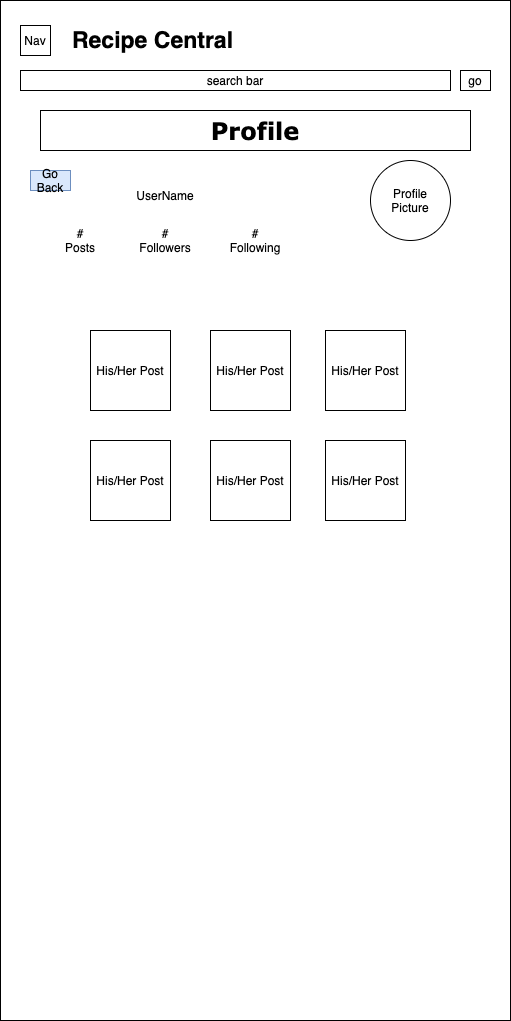

The diagram above was exported from draw.io. Its source (the exported page's mxGraphModel, read from the mxfile embedded in the PNG):
<mxGraphModel dx="1298" dy="777" grid="1" gridSize="10" guides="1" tooltips="1" connect="1" arrows="1" fold="1" page="1" pageScale="1" pageWidth="850" pageHeight="1100" math="0" shadow="0">
  <root>
    <mxCell id="_JSm7H0TXKMjP1YM6Gd3-0" />
    <mxCell id="_JSm7H0TXKMjP1YM6Gd3-1" parent="_JSm7H0TXKMjP1YM6Gd3-0" />
    <mxCell id="_JSm7H0TXKMjP1YM6Gd3-2" value="" style="rounded=0;whiteSpace=wrap;html=1;" vertex="1" parent="_JSm7H0TXKMjP1YM6Gd3-1">
      <mxGeometry x="160" y="60" width="510" height="1020" as="geometry" />
    </mxCell>
    <mxCell id="_JSm7H0TXKMjP1YM6Gd3-3" value="&lt;font style=&quot;font-size: 23px&quot;&gt;&lt;b&gt;Recipe Central&lt;/b&gt;&lt;/font&gt;" style="text;html=1;strokeColor=none;fillColor=none;align=center;verticalAlign=middle;whiteSpace=wrap;rounded=0;" vertex="1" parent="_JSm7H0TXKMjP1YM6Gd3-1">
      <mxGeometry x="210" y="90" width="205" height="20" as="geometry" />
    </mxCell>
    <mxCell id="_JSm7H0TXKMjP1YM6Gd3-4" value="search bar" style="rounded=0;whiteSpace=wrap;html=1;" vertex="1" parent="_JSm7H0TXKMjP1YM6Gd3-1">
      <mxGeometry x="180" y="130" width="430" height="20" as="geometry" />
    </mxCell>
    <mxCell id="_JSm7H0TXKMjP1YM6Gd3-5" value="go" style="rounded=0;whiteSpace=wrap;html=1;" vertex="1" parent="_JSm7H0TXKMjP1YM6Gd3-1">
      <mxGeometry x="620" y="130" width="30" height="20" as="geometry" />
    </mxCell>
    <mxCell id="_JSm7H0TXKMjP1YM6Gd3-6" value="Nav" style="rounded=0;whiteSpace=wrap;html=1;fillColor=#FFFFFF;" vertex="1" parent="_JSm7H0TXKMjP1YM6Gd3-1">
      <mxGeometry x="180" y="85" width="30" height="30" as="geometry" />
    </mxCell>
    <mxCell id="_JSm7H0TXKMjP1YM6Gd3-7" value="&lt;h2&gt;&lt;font style=&quot;font-size: 24px&quot; face=&quot;Verdana&quot;&gt;Profile&lt;/font&gt;&lt;/h2&gt;" style="rounded=0;whiteSpace=wrap;html=1;" vertex="1" parent="_JSm7H0TXKMjP1YM6Gd3-1">
      <mxGeometry x="200" y="170" width="430" height="40" as="geometry" />
    </mxCell>
    <mxCell id="_JSm7H0TXKMjP1YM6Gd3-8" value="" style="ellipse;whiteSpace=wrap;html=1;aspect=fixed;" vertex="1" parent="_JSm7H0TXKMjP1YM6Gd3-1">
      <mxGeometry x="530" y="220" width="80" height="80" as="geometry" />
    </mxCell>
    <mxCell id="_JSm7H0TXKMjP1YM6Gd3-9" value="Profile Picture" style="text;html=1;strokeColor=none;fillColor=none;align=center;verticalAlign=middle;whiteSpace=wrap;rounded=0;" vertex="1" parent="_JSm7H0TXKMjP1YM6Gd3-1">
      <mxGeometry x="550" y="250" width="40" height="20" as="geometry" />
    </mxCell>
    <mxCell id="_JSm7H0TXKMjP1YM6Gd3-10" value="UserName" style="text;html=1;strokeColor=none;fillColor=none;align=center;verticalAlign=middle;whiteSpace=wrap;rounded=0;" vertex="1" parent="_JSm7H0TXKMjP1YM6Gd3-1">
      <mxGeometry x="250" y="240" width="150" height="30" as="geometry" />
    </mxCell>
    <mxCell id="_JSm7H0TXKMjP1YM6Gd3-11" value="# Posts" style="text;html=1;strokeColor=none;fillColor=none;align=center;verticalAlign=middle;whiteSpace=wrap;rounded=0;" vertex="1" parent="_JSm7H0TXKMjP1YM6Gd3-1">
      <mxGeometry x="220" y="290" width="40" height="20" as="geometry" />
    </mxCell>
    <mxCell id="_JSm7H0TXKMjP1YM6Gd3-12" value="# Followers" style="text;html=1;strokeColor=none;fillColor=none;align=center;verticalAlign=middle;whiteSpace=wrap;rounded=0;" vertex="1" parent="_JSm7H0TXKMjP1YM6Gd3-1">
      <mxGeometry x="305" y="290" width="40" height="20" as="geometry" />
    </mxCell>
    <mxCell id="_JSm7H0TXKMjP1YM6Gd3-13" value="# Following" style="text;html=1;strokeColor=none;fillColor=none;align=center;verticalAlign=middle;whiteSpace=wrap;rounded=0;" vertex="1" parent="_JSm7H0TXKMjP1YM6Gd3-1">
      <mxGeometry x="395" y="290" width="40" height="20" as="geometry" />
    </mxCell>
    <mxCell id="_JSm7H0TXKMjP1YM6Gd3-14" value="His/Her Post" style="whiteSpace=wrap;html=1;aspect=fixed;" vertex="1" parent="_JSm7H0TXKMjP1YM6Gd3-1">
      <mxGeometry x="250" y="390" width="80" height="80" as="geometry" />
    </mxCell>
    <mxCell id="_JSm7H0TXKMjP1YM6Gd3-15" value="His/Her Post" style="whiteSpace=wrap;html=1;aspect=fixed;" vertex="1" parent="_JSm7H0TXKMjP1YM6Gd3-1">
      <mxGeometry x="250" y="500" width="80" height="80" as="geometry" />
    </mxCell>
    <mxCell id="_JSm7H0TXKMjP1YM6Gd3-16" value="His/Her Post" style="whiteSpace=wrap;html=1;aspect=fixed;" vertex="1" parent="_JSm7H0TXKMjP1YM6Gd3-1">
      <mxGeometry x="485" y="390" width="80" height="80" as="geometry" />
    </mxCell>
    <mxCell id="_JSm7H0TXKMjP1YM6Gd3-17" value="His/Her Post" style="whiteSpace=wrap;html=1;aspect=fixed;" vertex="1" parent="_JSm7H0TXKMjP1YM6Gd3-1">
      <mxGeometry x="370" y="390" width="80" height="80" as="geometry" />
    </mxCell>
    <mxCell id="_JSm7H0TXKMjP1YM6Gd3-18" value="His/Her Post" style="whiteSpace=wrap;html=1;aspect=fixed;" vertex="1" parent="_JSm7H0TXKMjP1YM6Gd3-1">
      <mxGeometry x="370" y="500" width="80" height="80" as="geometry" />
    </mxCell>
    <mxCell id="_JSm7H0TXKMjP1YM6Gd3-19" value="His/Her Post" style="whiteSpace=wrap;html=1;aspect=fixed;" vertex="1" parent="_JSm7H0TXKMjP1YM6Gd3-1">
      <mxGeometry x="485" y="500" width="80" height="80" as="geometry" />
    </mxCell>
    <mxCell id="T1FRUSoAI69WIHQ7SQ5t-0" value="Go Back" style="text;html=1;strokeColor=#6c8ebf;fillColor=#dae8fc;align=center;verticalAlign=middle;whiteSpace=wrap;rounded=0;" vertex="1" parent="_JSm7H0TXKMjP1YM6Gd3-1">
      <mxGeometry x="190" y="230" width="40" height="20" as="geometry" />
    </mxCell>
  </root>
</mxGraphModel>